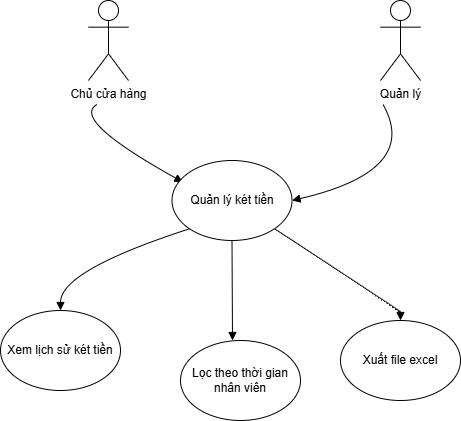

The diagram above was exported from draw.io. Its source (the exported page's mxGraphModel, read from the mxfile embedded in the PNG):
<mxGraphModel dx="1042" dy="1726" grid="1" gridSize="10" guides="1" tooltips="1" connect="1" arrows="1" fold="1" page="1" pageScale="1" pageWidth="850" pageHeight="1100" math="0" shadow="0">
  <root>
    <mxCell id="0" />
    <mxCell id="1" parent="0" />
    <mxCell id="Ph4Ok6E1ydv-U2tzjsst-8" value="" style="curved=1;startArrow=none;endArrow=block;exitX=0.5;exitY=1;entryX=0.091;entryY=0.27;rounded=0;entryDx=0;entryDy=0;entryPerimeter=0;" edge="1" parent="1" target="Ph4Ok6E1ydv-U2tzjsst-17">
      <mxGeometry relative="1" as="geometry">
        <Array as="points">
          <mxPoint x="140" y="99" />
        </Array>
        <mxPoint x="166.5" y="84" as="sourcePoint" />
        <mxPoint x="240.89135799375686" y="158.8512258554615" as="targetPoint" />
      </mxGeometry>
    </mxCell>
    <mxCell id="Ph4Ok6E1ydv-U2tzjsst-9" value="" style="curved=1;startArrow=none;endArrow=block;exitX=0.5;exitY=1;entryX=1;entryY=0.5;rounded=0;entryDx=0;entryDy=0;" edge="1" parent="1" target="Ph4Ok6E1ydv-U2tzjsst-17">
      <mxGeometry relative="1" as="geometry">
        <Array as="points">
          <mxPoint x="490" y="150" />
        </Array>
        <mxPoint x="452.5" y="84" as="sourcePoint" />
        <mxPoint x="370.8699999999999" y="184.77600000000007" as="targetPoint" />
      </mxGeometry>
    </mxCell>
    <mxCell id="Ph4Ok6E1ydv-U2tzjsst-11" value="" style="curved=1;startArrow=none;endArrow=block;exitX=0;exitY=1;entryX=0.5;entryY=0;rounded=0;exitDx=0;exitDy=0;entryDx=0;entryDy=0;" edge="1" parent="1" source="Ph4Ok6E1ydv-U2tzjsst-17" target="Ph4Ok6E1ydv-U2tzjsst-20">
      <mxGeometry relative="1" as="geometry">
        <Array as="points">
          <mxPoint x="130" y="250" />
        </Array>
        <mxPoint x="238.317295020536" y="226.3928827363552" as="sourcePoint" />
        <mxPoint x="109" y="316" as="targetPoint" />
      </mxGeometry>
    </mxCell>
    <mxCell id="Ph4Ok6E1ydv-U2tzjsst-12" value="" style="curved=1;startArrow=none;endArrow=block;exitX=0.5;exitY=1;rounded=0;exitDx=0;exitDy=0;" edge="1" parent="1" source="Ph4Ok6E1ydv-U2tzjsst-17">
      <mxGeometry relative="1" as="geometry">
        <Array as="points" />
        <mxPoint x="302" y="266" as="sourcePoint" />
        <mxPoint x="302" y="320" as="targetPoint" />
      </mxGeometry>
    </mxCell>
    <mxCell id="Ph4Ok6E1ydv-U2tzjsst-13" value="" style="curved=1;startArrow=none;endArrow=block;exitX=1;exitY=1;entryX=0.5;entryY=0;rounded=0;exitDx=0;exitDy=0;" edge="1" parent="1" source="Ph4Ok6E1ydv-U2tzjsst-17">
      <mxGeometry relative="1" as="geometry">
        <Array as="points">
          <mxPoint x="470" y="291" />
        </Array>
        <mxPoint x="363.4847545102957" y="230.50528077355102" as="sourcePoint" />
        <mxPoint x="470" y="300" as="targetPoint" />
      </mxGeometry>
    </mxCell>
    <mxCell id="Ph4Ok6E1ydv-U2tzjsst-14" value="Chủ cửa hàng" style="shape=umlActor;verticalLabelPosition=bottom;verticalAlign=top;html=1;outlineConnect=0;" vertex="1" parent="1">
      <mxGeometry x="158" y="-20" width="40" height="80" as="geometry" />
    </mxCell>
    <mxCell id="Ph4Ok6E1ydv-U2tzjsst-16" value="Quản lý" style="shape=umlActor;verticalLabelPosition=bottom;verticalAlign=top;html=1;outlineConnect=0;" vertex="1" parent="1">
      <mxGeometry x="450" y="-20" width="40" height="80" as="geometry" />
    </mxCell>
    <mxCell id="Ph4Ok6E1ydv-U2tzjsst-17" value="Quản lý két tiền" style="ellipse;whiteSpace=wrap;html=1;" vertex="1" parent="1">
      <mxGeometry x="241.5" y="140" width="120" height="80" as="geometry" />
    </mxCell>
    <mxCell id="Ph4Ok6E1ydv-U2tzjsst-18" value="Xuất file excel" style="ellipse;whiteSpace=wrap;html=1;" vertex="1" parent="1">
      <mxGeometry x="410" y="300" width="120" height="80" as="geometry" />
    </mxCell>
    <mxCell id="Ph4Ok6E1ydv-U2tzjsst-19" value="Lọc theo thời gian&lt;div&gt;nhân viên&lt;/div&gt;" style="ellipse;whiteSpace=wrap;html=1;" vertex="1" parent="1">
      <mxGeometry x="250" y="320" width="120" height="80" as="geometry" />
    </mxCell>
    <mxCell id="Ph4Ok6E1ydv-U2tzjsst-20" value="Xem lịch sử két tiền" style="ellipse;whiteSpace=wrap;html=1;" vertex="1" parent="1">
      <mxGeometry x="70" y="290" width="120" height="80" as="geometry" />
    </mxCell>
  </root>
</mxGraphModel>